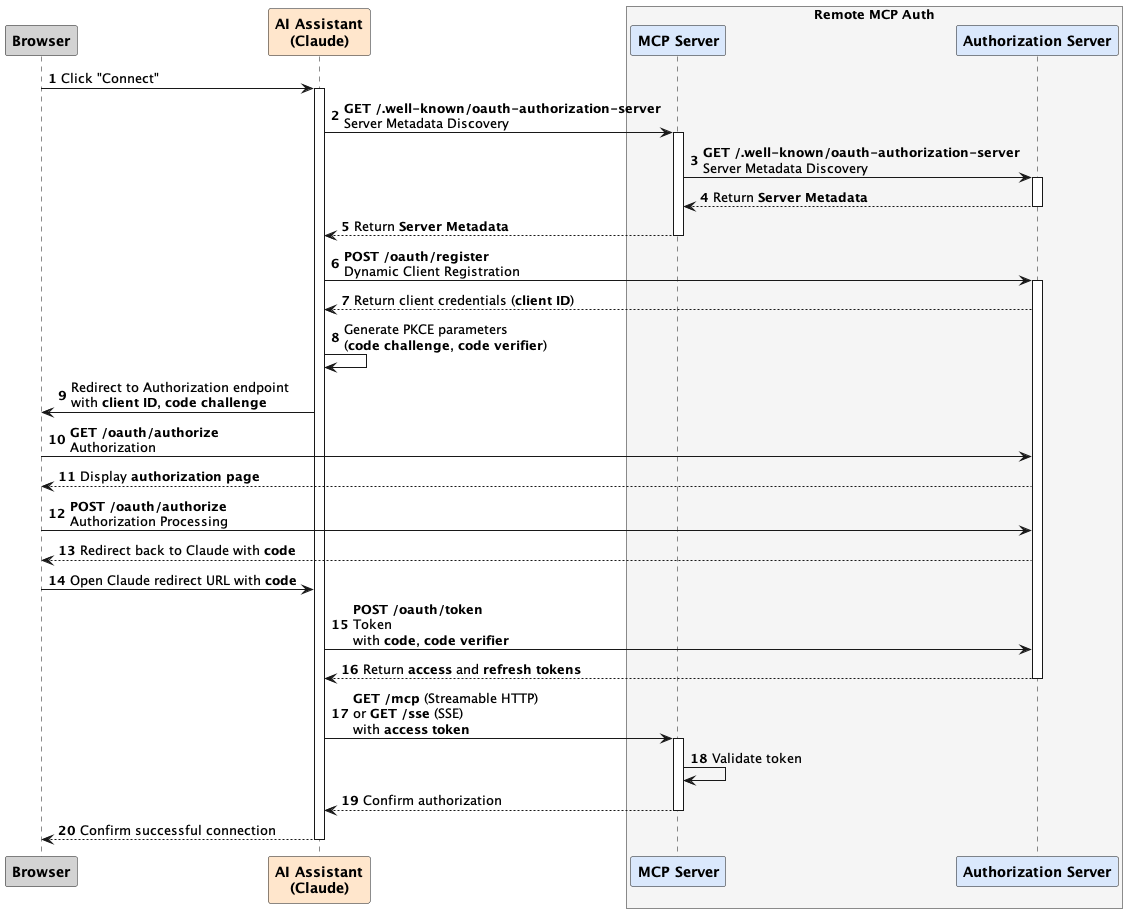

The diagram above was rendered by PlantUML. Its source (embedded in the PNG):
@startuml Authorization Flow

autonumber

participant "<b>Browser</b>" as Browser #LightGray
participant "<b>AI Assistant</b>\n<b>(Claude)</b>" as Claude #FFE6CC

box "Remote MCP Auth" #F5F5F5
participant "<b>MCP Server</b>" as MCP #DAE8FC
participant "<b>Authorization Server</b>" as Auth #DAE8FC
end box

Browser -> Claude: Click "Connect"
activate Claude

Claude -> MCP: <b>GET /.well-known/oauth-authorization-server</b>\nServer Metadata Discovery
activate MCP
MCP -> Auth: <b>GET /.well-known/oauth-authorization-server</b>\nServer Metadata Discovery
activate Auth
Auth --> MCP: Return <b>Server Metadata</b>
deactivate Auth
MCP --> Claude: Return <b>Server Metadata</b>
deactivate MCP

Claude -> Auth: <b>POST /oauth/register</b>\nDynamic Client Registration
activate Auth
Auth --> Claude: Return client credentials (<b>client ID</b>)

Claude -> Claude: Generate PKCE parameters\n(<b>code challenge</b>, <b>code verifier</b>)

Claude -> Browser: Redirect to Authorization endpoint\nwith <b>client ID</b>, <b>code challenge</b>

Browser -> Auth: <b>GET /oauth/authorize</b>\nAuthorization
Auth --> Browser: Display <b>authorization page</b>

Browser -> Auth: <b>POST /oauth/authorize</b>\nAuthorization Processing
Auth --> Browser: Redirect back to Claude with <b>code</b>

Browser -> Claude: Open Claude redirect URL with <b>code</b>

Claude -> Auth: <b>POST /oauth/token</b>\nToken\nwith <b>code</b>, <b>code verifier</b>
Auth --> Claude: Return <b>access</b> and <b>refresh tokens</b>
deactivate Auth
Claude -> MCP: <b>GET /mcp</b> (Streamable HTTP)\nor <b>GET /sse</b> (SSE)\nwith <b>access token</b>
activate MCP
MCP -> MCP: Validate token
MCP --> Claude: Confirm authorization
deactivate MCP
Claude --> Browser: Confirm successful connection
deactivate Claude

@enduml